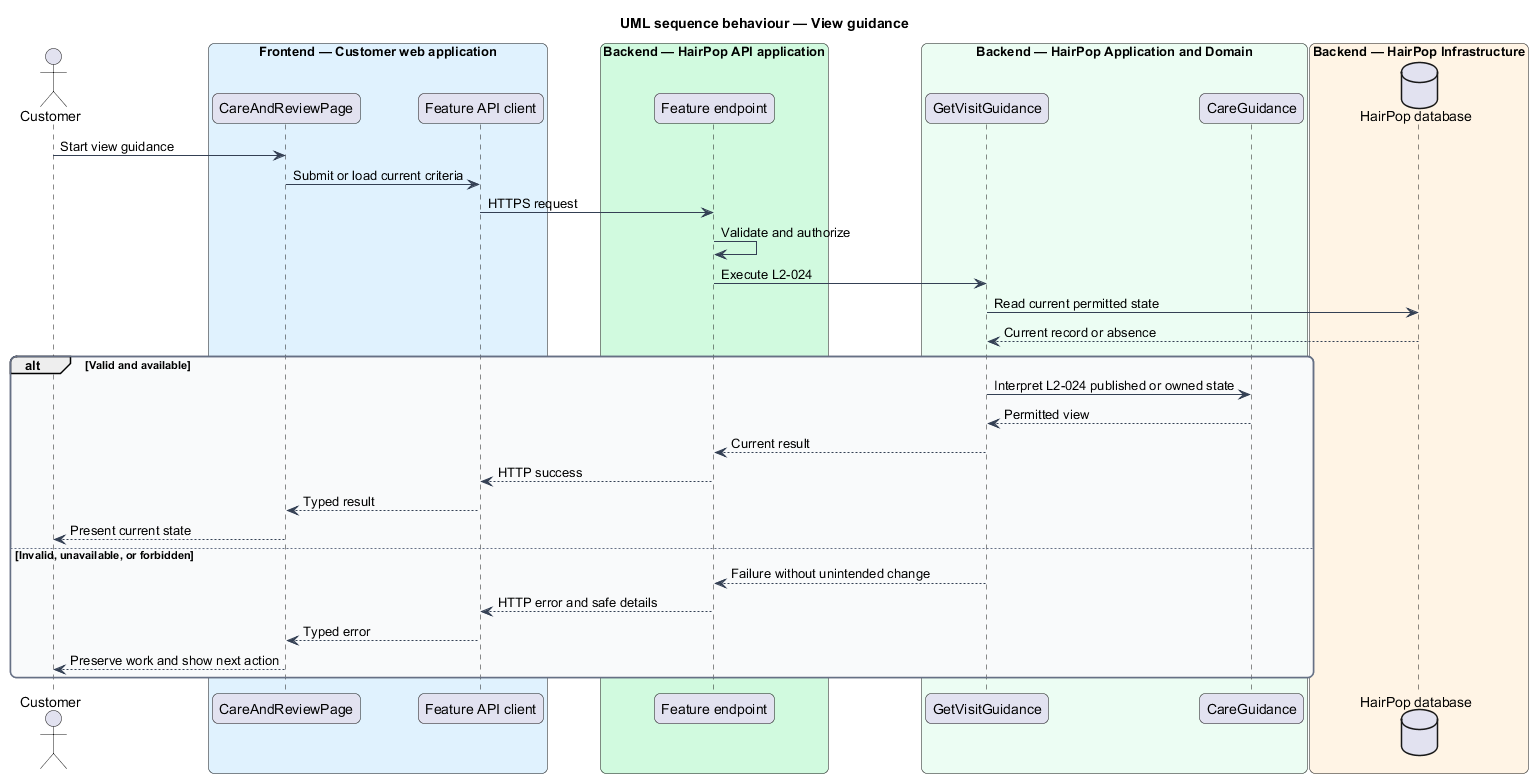

The diagram above was rendered by PlantUML. Its source (embedded in the PNG):
@startuml
title UML sequence behaviour — View guidance
skinparam backgroundColor #FFFFFF
skinparam shadowing false
skinparam roundcorner 12
skinparam defaultFontName Arial
skinparam ArrowColor #344054
skinparam rectangle {
  BorderColor #344054
  FontColor #101828
}
skinparam package {
  BorderColor #667085
  FontColor #101828
  BackgroundColor #F9FAFB
}
actor "Customer" as actor
box "Frontend — Customer web application" #E0F2FE
  participant "CareAndReviewPage" as page
  participant "Feature API client" as client
end box
box "Backend — HairPop API application" #D1FADF
  participant "Feature endpoint" as endpoint
end box
box "Backend — HairPop Application and Domain" #ECFDF3
  participant "GetVisitGuidance" as action
  participant "CareGuidance" as model
end box
box "Backend — HairPop Infrastructure" #FFF4E5
  database "HairPop database" as db
end box
actor -> page : Start view guidance
page -> client : Submit or load current criteria
client -> endpoint : HTTPS request
endpoint -> endpoint : Validate and authorize
endpoint -> action : Execute L2-024
action -> db : Read current permitted state
db --> action : Current record or absence
alt Valid and available
  action -> model : Interpret L2-024 published or owned state
  model --> action : Permitted view
  action --> endpoint : Current result
  endpoint --> client : HTTP success
  client --> page : Typed result
  page --> actor : Present current state
else Invalid, unavailable, or forbidden
  action --> endpoint : Failure without unintended change
  endpoint --> client : HTTP error and safe details
  client --> page : Typed error
  page --> actor : Preserve work and show next action
end
@enduml